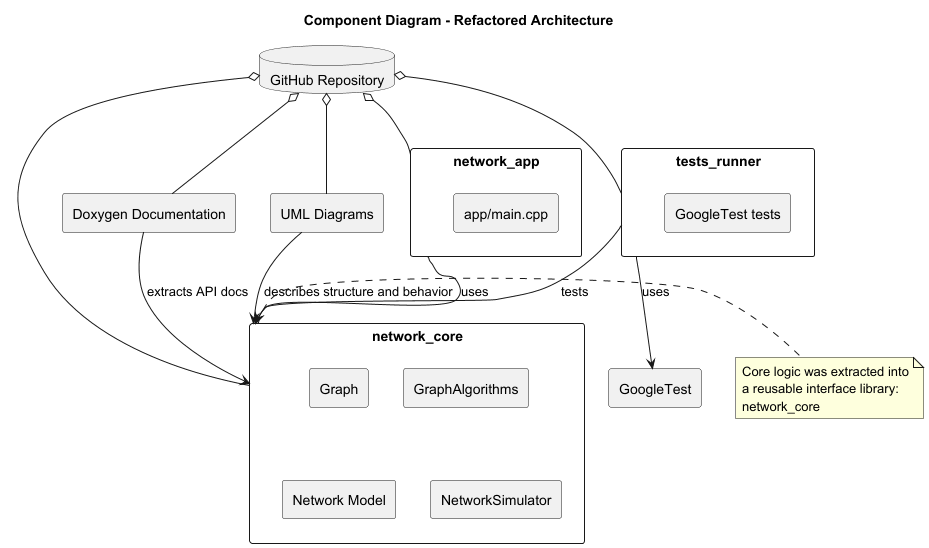

The diagram above was rendered by PlantUML. Its source (embedded in the PNG):
@startuml
title Component Diagram - Refactored Architecture

skinparam componentStyle rectangle

component "network_app" as App {
    [app/main.cpp]
}

component "network_core" as Core {
    [Graph]
    [GraphAlgorithms]
    [Network Model]
    [NetworkSimulator]
}

component "tests_runner" as Tests {
    [GoogleTest tests]
}

component "Doxygen Documentation" as Docs
component "UML Diagrams" as UML
database "GitHub Repository" as Repo

App --> Core : uses
Tests --> Core : tests
Tests --> [GoogleTest] : uses
Docs --> Core : extracts API docs
UML --> Core : describes structure and behavior

Repo o-- App
Repo o-- Core
Repo o-- Tests
Repo o-- Docs
Repo o-- UML

note right of Core
Core logic was extracted into
a reusable interface library:
network_core
end note

@enduml